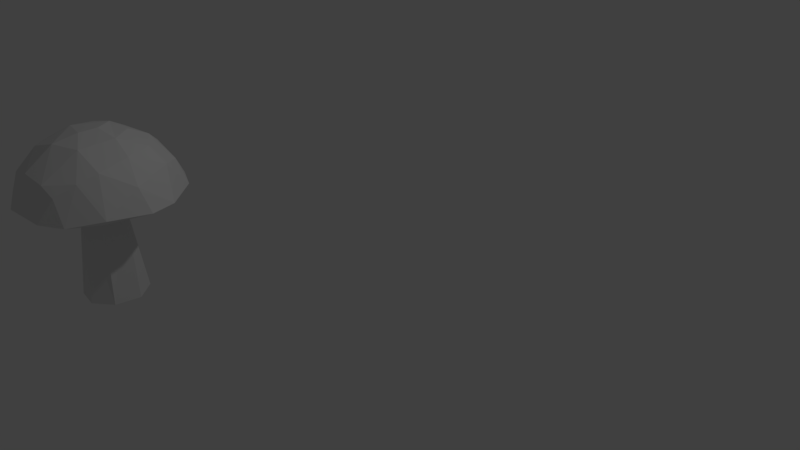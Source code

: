 # Source: kavalakarpassieni.blend  (saved by Blender 2.79.0; exported with 4.5.12 LTS)
import bpy
from mathutils import Matrix  # noqa: F401  (used for matrix-valued properties, if any)

bpy.ops.wm.read_factory_settings(use_empty=True)
scene = bpy.context.scene
scene.name = 'Scene'

# ---- collections
col_collection_1 = bpy.data.collections.new('Collection 1'); scene.collection.children.link(col_collection_1)

# ---- images (referenced by path relative to the original .blend; pixels are not part of the script)
import os
ASSET_DIR = os.environ.get("B2B_ASSET_DIR", "")  # directory of the original .blend (textures are referenced by path, not embedded)
HERE = os.path.dirname(os.path.abspath(__file__))  # packed textures are extracted next to this script under _unpacked/

def load_image(name, relpath, width, height, colorspace="sRGB"):
    """Load a texture the original file referenced (path relative to the .blend, or extracted next to this script)."""
    p = next((c for c in (os.path.join(HERE, relpath), os.path.join(ASSET_DIR, relpath)) if relpath and os.path.exists(c)), "")
    if p:
        img = bpy.data.images.load(p, check_existing=True)
        img.name = name
    else:  # same state as the original file: an image datablock whose file is absent (Cycles renders it pink)
        img = bpy.data.images.new(name, width, height)
        img.source = "FILE"
        img.filepath = "//" + (relpath or name)
    img.colorspace_settings.name = colorspace
    return img
img_kavalakarpassieni_mat = load_image('kavalakarpassieni_MAT', 'kavalakarpassieni_MAT.png', 1024, 1024, 'sRGB')

# ---- materials (node trees are filled in below, after node groups)
mat_material = bpy.data.materials.new('Material')
mat_material.alpha_threshold = 0.0
mat_material.roughness = 0.5
mat_material.line_color = (0.0, 0.0, 0.0, 1.0)

# ---- material node trees
mat_material.use_nodes = True; mat_material.node_tree.nodes.clear()
_N = mat_material.node_tree.nodes; _L = mat_material.node_tree.links
n0 = _N.new('ShaderNodeOutputMaterial'); n0.name = 'Material Output'; n0.location = (300, 300)
n1 = _N.new('ShaderNodeBsdfDiffuse'); n1.name = 'Diffuse BSDF'; n1.location = (10, 300)
n2 = _N.new('ShaderNodeTexImage'); n2.name = 'Image Texture'; n2.location = (187, 188)
n2.width = 140
n2.image = img_kavalakarpassieni_mat
_L.new(n1.outputs[0], n0.inputs[0])
n0.is_active_output = True

# ---- world
world_world = bpy.data.worlds.new('World'); scene.world = world_world
world_world.color = (0.05088, 0.05088, 0.05088)
world_world.use_sun_shadow = False
world_world.sun_shadow_jitter_overblur = 0.0
world_world.cycles.sampling_method = 'MANUAL'

# ---- cameras
cam_camera = bpy.data.cameras.new('Camera')
cam_camera.clip_end = 100.0
cam_camera.lens = 35.0
cam_camera.sensor_width = 32.0
cam_camera.sensor_height = 18.0
cam_camera.ortho_scale = 7.314
cam_camera.dof.focus_distance = 0.0

# ---- lights
light_lamp = bpy.data.lights.new('Lamp', 'POINT')
light_lamp.transmission_factor = 0.0
light_lamp.cutoff_distance = 30.0
light_lamp.energy = 100.0
light_lamp.shadow_buffer_clip_start = 1.001
light_lamp.shadow_soft_size = 0.1
light_lamp.shadow_maximum_resolution = 0.006
light_lamp.use_absolute_resolution = True

# ---- meshes
me_cube = bpy.data.meshes.new('Cube')
me_cube.from_pydata([(-0.06437, 0.2682, 2.06), (-0.3691, 0.9254, 1.317), (-0.6018, 0.6368, 1.569), (-0.2901, 0.5439, 1.881), (-0.3124, 0.8125, 1.589), (-0.04317, 0.8117, 1.7), (0.2241, 0.9742, 1.314), (0.1728, 0.6061, 1.886), (0.1775, 0.3586, 2.012), (0.3867, 0.7904, 1.594), (0.4839, 0.4296, 1.873), (0.9169, 0.4325, 1.312), (0.6601, 0.5266, 1.677), (1.002, 0.1209, 1.314), (0.642, 0.1007, 1.873), (0.3889, 0.1041, 2.017), (0.8807, 0.05122, 1.608), (0.9277, -0.3762, 1.354), (0.6868, -0.2736, 1.802), (0.09756, -0.1788, 2.074), (0.6201, -0.5055, 1.721), (0.355, -0.3199, 1.982), (0.125, 0.03535, 2.087), (0.6745, -0.7327, 1.298), (0.4955, -0.7286, 1.586), (0.3186, -0.7573, 1.688), (0.3983, -0.9034, 1.302), (-0.0229, -0.7806, 1.729), (0.01472, -0.454, 1.991), (-0.08691, -0.9829, 1.345), (-0.6329, -0.7489, 1.314), (-0.4844, -0.7156, 1.597), (-0.4054, -0.4854, 1.863), (-0.3888, -0.8207, 1.281), (0.8295, -0.3858, 1.281), (-0.943, -0.2493, 1.293), (-0.7675, -0.3915, 1.583), (-0.2558, -0.1137, 2.051), (0.02695, -0.2617, 1.283), (0.2316, -0.124, 1.282), (-0.2441, -0.07246, 1.282), (-0.5683, -0.2398, 1.868), (-0.8669, -0.06246, 1.57), (0.2433, 0.1425, 1.283), (-0.1163, 0.2355, 1.283), (-0.6104, 0.03842, 1.877), (-0.3924, 0.2213, 1.984), (0.5157, 0.8558, 1.294), (-0.8159, 0.305, 1.576), (-0.6035, 0.3568, 1.795), (-0.8936, 0.4227, 1.281), (-0.09562, 0.3894, 5.722e-06), (-0.3176, 0.2019, 5.722e-06), (-0.3872, -0.1144, 5.722e-06), (0.1291, -0.379, 5.722e-06), (-0.1574, -0.344, 5.722e-06), (0.3519, -0.1945, 5.722e-06), (0.4001, 0.1156, 5.722e-06), (0.1917, 0.3513, 5.722e-06)], [], [(37, 22, 0), (49, 2, 48), (46, 3, 49), (46, 0, 3), (2, 1, 50), (3, 4, 2), (3, 0, 7), (5, 6, 1), (5, 7, 9), (6, 9, 47), (7, 8, 10), (47, 12, 11), (12, 14, 16), (15, 14, 10), (16, 17, 13), (16, 18, 17), (10, 12, 9, 7), (17, 20, 23), (18, 20, 17), (19, 28, 21), (24, 26, 23), (21, 25, 20), (28, 27, 25), (33, 30, 35), (29, 31, 30), (19, 22, 37), (40, 35, 50), (40, 33, 35), (31, 32, 36), (40, 50, 44), (26, 29, 33), (37, 41, 32), (38, 55, 54), (47, 44, 50), (36, 41, 42), (6, 47, 1), (37, 45, 41), (35, 42, 50), (42, 45, 48), (17, 34, 13), (49, 45, 46), (46, 37, 0), (48, 2, 50), (49, 3, 2), (2, 4, 1), (4, 3, 5), (1, 4, 5), (5, 3, 7), (0, 8, 7), (6, 5, 9), (15, 8, 0, 22), (9, 12, 47), (18, 14, 15, 21), (8, 15, 10), (12, 16, 11), (12, 10, 14), (13, 11, 16), (14, 18, 16), (19, 21, 15, 22), (29, 26, 25, 27), (20, 18, 21), (23, 20, 24), (20, 25, 24), (26, 24, 25), (25, 21, 28), (36, 35, 30, 31), (27, 31, 29), (27, 32, 31), (27, 28, 32), (33, 29, 30), (28, 37, 32), (40, 38, 33), (28, 19, 37), (38, 26, 33), (55, 38, 40, 53), (32, 41, 36), (38, 39, 23, 26), (43, 57, 58), (44, 51, 52), (34, 47, 11, 13), (47, 43, 44), (1, 47, 50), (35, 36, 42), (42, 41, 45), (34, 39, 43), (37, 46, 45), (34, 23, 39), (47, 34, 43), (50, 42, 48), (45, 49, 48), (55, 53, 52, 54), (17, 23, 34), (52, 51, 58, 57), (52, 57, 56, 54), (58, 51, 44, 43), (56, 39, 38, 54), (56, 57, 43, 39), (52, 53, 40, 44)])
_uv = me_cube.uv_layers.new(name='UVMap')
_uv.uv.foreach_set('vector', [0.01752, 0.6555, 0.0, 0.6244, 0.03726, 0.6121, 0.1362, 0.6955, 0.2246, 0.6598, 0.1987, 0.7453, 0.0688, 0.6733, 0.1202, 0.6089, 0.1362, 0.6955, 0.0688, 0.6733, 0.03726, 0.6121, 0.1202, 0.6089, 0.2246, 0.6598, 0.2993, 0.5793, 0.2847, 0.7534, 0.1202, 0.6089, 0.2201, 0.5778, 0.2246, 0.6598, 0.1202, 0.6089, 0.03726, 0.6121, 0.0948, 0.5455, 0.1787, 0.5239, 0.2851, 0.4744, 0.2993, 0.5793, 0.705, 0.3042, 0.6553, 0.2534, 0.758, 0.2575, 0.8315, 0.3136, 0.758, 0.2575, 0.8463, 0.2244, 0.6553, 0.2534, 0.6005, 0.2182, 0.6666, 0.18, 0.8463, 0.2244, 0.7468, 0.1636, 0.8275, 0.1248, 0.7468, 0.1636, 0.654, 0.09708, 0.738, 0.04775, 0.5969, 0.1415, 0.654, 0.09708, 0.6666, 0.18, 0.763, 0.9929, 0.8456, 0.9465, 0.848, 1.0, 0.763, 0.9929, 0.7088, 0.9455, 0.8456, 0.9465, 0.6666, 0.18, 0.7468, 0.1636, 0.758, 0.2575, 0.6553, 0.2534, 0.8456, 0.9465, 0.727, 0.8875, 0.8471, 0.8508, 0.7088, 0.9455, 0.727, 0.8875, 0.8456, 0.9465, 0.5641, 0.8675, 0.5967, 0.8084, 0.6243, 0.883, 0.7596, 0.8247, 0.8221, 0.761, 0.8471, 0.8508, 0.6243, 0.883, 0.711, 0.7867, 0.727, 0.8875, 0.5967, 0.8084, 0.6756, 0.7403, 0.711, 0.7867, 0.3962, 0.4232, 0.3446, 0.4634, 0.1845, 0.4606, 0.823, 0.6561, 0.7656, 0.561, 0.846, 0.5391, 0.5656, 0.544, 0.5428, 0.5196, 0.5825, 0.4961, 0.2481, 0.3005, 0.1845, 0.4606, 0.04652, 0.3615, 0.2481, 0.3005, 0.3962, 0.4232, 0.1845, 0.4606, 0.7656, 0.561, 0.6714, 0.5335, 0.768, 0.4585, 0.2481, 0.3005, 0.04652, 0.3615, 0.2031, 0.2327, 0.5386, 0.2876, 0.4761, 0.39, 0.3962, 0.4232, 0.5825, 0.4961, 0.6644, 0.4621, 0.6714, 0.5335, 0.4422, 0.7782, 0.3907, 0.4744, 0.4553, 0.4857, 0.1596, 0.03002, 0.2031, 0.2327, 0.04652, 0.3615, 0.768, 0.4585, 0.6644, 0.4621, 0.7524, 0.3841, 0.08048, 0.0673, 0.1596, 0.03002, 0.008595, 0.1946, 0.5825, 0.4961, 0.6464, 0.4121, 0.6644, 0.4621, 0.8379, 0.4029, 0.7524, 0.3841, 0.8173, 0.3354, 0.7524, 0.3841, 0.6464, 0.4121, 0.7143, 0.3635, 0.4959, 0.1038, 0.4837, 0.1265, 0.3907, 0.02678, 0.1362, 0.6955, 0.0948, 0.7314, 0.0688, 0.6733, 0.0688, 0.6733, 0.01752, 0.6555, 0.03726, 0.6121, 0.1987, 0.7453, 0.2246, 0.6598, 0.2847, 0.7534, 0.1362, 0.6955, 0.1202, 0.6089, 0.2246, 0.6598, 0.2246, 0.6598, 0.2201, 0.5778, 0.2993, 0.5793, 0.2201, 0.5778, 0.1202, 0.6089, 0.1787, 0.5239, 0.2993, 0.5793, 0.2201, 0.5778, 0.1787, 0.5239, 0.1787, 0.5239, 0.1202, 0.6089, 0.0948, 0.5455, 0.03726, 0.6121, 0.05306, 0.5618, 0.0948, 0.5455, 0.8315, 0.3136, 0.705, 0.3042, 0.758, 0.2575, 0.5969, 0.1415, 0.6005, 0.2182, 0.5746, 0.2279, 0.5555, 0.1733, 0.758, 0.2575, 0.7468, 0.1636, 0.8463, 0.2244, 0.7088, 0.9455, 0.6494, 0.9601, 0.6062, 0.9366, 0.6243, 0.883, 0.6005, 0.2182, 0.5969, 0.1415, 0.6666, 0.18, 0.7468, 0.1636, 0.738, 0.04775, 0.8275, 0.1248, 0.7468, 0.1636, 0.6666, 0.18, 0.654, 0.09708, 0.8238, 0.04073, 0.8275, 0.1248, 0.738, 0.04775, 0.654, 0.09708, 0.6659, 0.0522, 0.738, 0.04775, 0.5641, 0.8675, 0.6243, 0.883, 0.6062, 0.9366, 0.5581, 0.8954, 0.7758, 0.6867, 0.8221, 0.761, 0.711, 0.7867, 0.6756, 0.7403, 0.727, 0.8875, 0.7088, 0.9455, 0.6243, 0.883, 0.8471, 0.8508, 0.727, 0.8875, 0.7596, 0.8247, 0.727, 0.8875, 0.711, 0.7867, 0.7596, 0.8247, 0.8221, 0.761, 0.7596, 0.8247, 0.711, 0.7867, 0.711, 0.7867, 0.6243, 0.883, 0.5967, 0.8084, 0.768, 0.4585, 0.8379, 0.4029, 0.846, 0.5391, 0.7656, 0.561, 0.7043, 0.633, 0.7656, 0.561, 0.823, 0.6561, 0.7043, 0.633, 0.6714, 0.5335, 0.7656, 0.561, 0.7043, 0.633, 0.6141, 0.5762, 0.6714, 0.5335, 0.3962, 0.4232, 0.4761, 0.39, 0.3446, 0.4634, 0.6141, 0.5762, 0.5825, 0.4961, 0.6714, 0.5335, 0.2481, 0.3005, 0.3282, 0.2665, 0.3962, 0.4232, 0.6141, 0.5762, 0.5656, 0.544, 0.5825, 0.4961, 0.3282, 0.2665, 0.5386, 0.2876, 0.3962, 0.4232, 0.3907, 0.4744, 0.4422, 0.7782, 0.3557, 0.7783, 0.3005, 0.4822, 0.6714, 0.5335, 0.6644, 0.4621, 0.768, 0.4585, 0.3282, 0.2665, 0.333, 0.2107, 0.5389, 0.1953, 0.5386, 0.2876, 0.9185, 0.303, 0.8468, 0.009336, 0.9338, 0.0, 0.9169, 0.6399, 0.8467, 0.3429, 0.9273, 0.3354, 0.4837, 0.1265, 0.1596, 0.03002, 0.2721, 3.757e-05, 0.3907, 0.02678, 0.1596, 0.03002, 0.2738, 0.18, 0.2031, 0.2327, 0.008595, 0.1946, 0.1596, 0.03002, 0.04652, 0.3615, 0.8379, 0.4029, 0.768, 0.4585, 0.7524, 0.3841, 0.7524, 0.3841, 0.6644, 0.4621, 0.6464, 0.4121, 0.4837, 0.1265, 0.333, 0.2107, 0.2738, 0.18, 0.5825, 0.4961, 0.5887, 0.4478, 0.6464, 0.4121, 0.4837, 0.1265, 0.5389, 0.1953, 0.333, 0.2107, 0.1596, 0.03002, 0.4837, 0.1265, 0.2738, 0.18, 0.2847, 0.7534, 0.2119, 0.7976, 0.1987, 0.7453, 0.0948, 0.7314, 0.1362, 0.6955, 0.1987, 0.7453, 0.3633, 0.7854, 0.4538, 0.7805, 0.507, 0.844, 0.3031, 0.8319, 0.4959, 0.1038, 0.5389, 0.1953, 0.4837, 0.1265, 0.507, 0.844, 0.5052, 0.9146, 0.4442, 0.9608, 0.3564, 0.9608, 0.507, 0.844, 0.3564, 0.9608, 0.3005, 0.9021, 0.3031, 0.8319, 0.9338, 0.0, 0.999, 0.0112, 0.999, 0.3061, 0.9185, 0.303, 0.9283, 0.6709, 0.9511, 0.9698, 0.8995, 0.9737, 0.848, 0.677, 0.9283, 0.6709, 0.9923, 0.6857, 0.9923, 0.9794, 0.9511, 0.9698, 0.9273, 0.3354, 1.0, 0.3462, 1.0, 0.6434, 0.9169, 0.6399])
me_cube.materials.append(mat_material)
me_cube.use_remesh_preserve_volume = False
me_cube.use_remesh_preserve_attributes = False
me_cube.use_mirror_vertex_groups = False
me_cube.update()

# ---- objects
ob_cube = bpy.data.objects.new('Cube', me_cube)
ob_lamp = bpy.data.objects.new('Lamp', light_lamp)
ob_camera = bpy.data.objects.new('Camera', cam_camera)

# ---- transforms, parenting, visibility, modifiers, constraints
ob_cube.location = (0.05342, 0.1507, -0.07726)
ob_cube.rotation_euler = (0.0, -0.0, -0.2819)
ob_cube.lock_rotations_4d = False
ob_cube.empty_display_type = 'ARROWS'
ob_cube.lineart.crease_threshold = 0.0
ob_lamp.location = (4.798, 1.725, 5.904)
ob_lamp.rotation_euler = (0.6503, 0.05522, 1.584)
ob_lamp.lock_rotations_4d = False
ob_lamp.empty_display_type = 'ARROWS'
ob_lamp.color = (0.0, 0.0, 0.0, 0.0)
ob_lamp.lineart.crease_threshold = 0.0
ob_camera.location = (7.683, -6.002, 5.344)
ob_camera.rotation_euler = (1.109, -0.0, 0.533)
ob_camera.lock_rotations_4d = False
ob_camera.empty_display_type = 'ARROWS'
ob_camera.color = (0.0, 0.0, 0.0, 0.0)
ob_camera.display_type = 'WIRE'
ob_camera.lineart.crease_threshold = 0.0

# ---- collection membership
col_collection_1.objects.link(ob_cube)
col_collection_1.objects.link(ob_lamp)
col_collection_1.objects.link(ob_camera)

# ---- scene / render settings (as saved in the file)
scene.camera = ob_camera
scene.frame_start = 1; scene.frame_end = 250; scene.frame_set(1)
scene.render.engine = 'CYCLES'
scene.render.resolution_percentage = 50
scene.render.dither_intensity = 0.0
scene.cycles.use_denoising = False
scene.cycles.samples = 128
scene.cycles.sampling_pattern = 'TABULATED_SOBOL'
scene.cycles.use_adaptive_sampling = False
scene.cycles.use_light_tree = False
scene.cycles.blur_glossy = 0.0
scene.cycles.sample_clamp_indirect = 0.0
scene.view_settings.view_transform = 'Standard'
bpy.context.view_layer.update()
